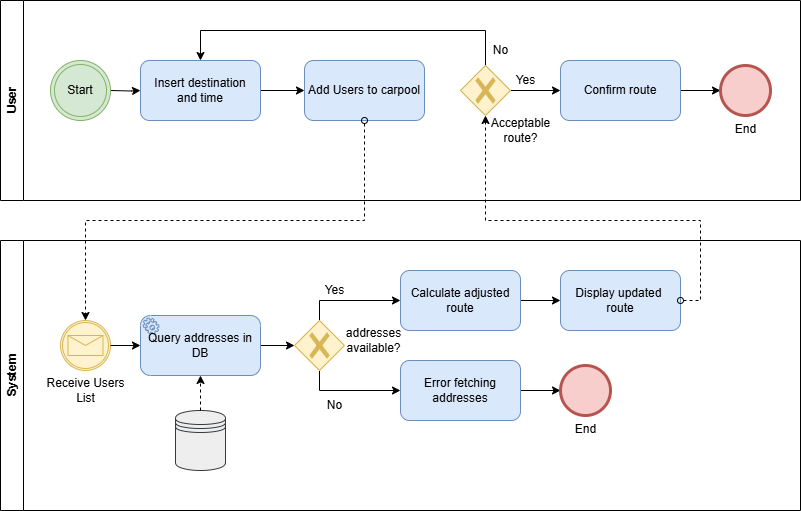

The diagram above was exported from draw.io. Its source (the exported page's mxGraphModel, read from the mxfile embedded in the PNG):
<mxGraphModel dx="1374" dy="744" grid="1" gridSize="10" guides="1" tooltips="1" connect="1" arrows="1" fold="1" page="1" pageScale="1" pageWidth="827" pageHeight="1169" math="0" shadow="0">
  <root>
    <mxCell id="0" />
    <mxCell id="1" parent="0" />
    <mxCell id="j5uJDolfGv999siIjo-Z-1" value="User" style="swimlane;horizontal=0;whiteSpace=wrap;html=1;" parent="1" vertex="1">
      <mxGeometry x="40" y="40" width="800" height="200" as="geometry" />
    </mxCell>
    <mxCell id="j5uJDolfGv999siIjo-Z-35" value="Acceptable&lt;div&gt;route?&lt;/div&gt;" style="text;html=1;align=center;verticalAlign=middle;resizable=0;points=[];autosize=1;strokeColor=none;fillColor=none;" parent="j5uJDolfGv999siIjo-Z-1" vertex="1">
      <mxGeometry x="480" y="110" width="80" height="40" as="geometry" />
    </mxCell>
    <mxCell id="j5uJDolfGv999siIjo-Z-2" value="System" style="swimlane;horizontal=0;whiteSpace=wrap;html=1;startSize=23;" parent="1" vertex="1">
      <mxGeometry x="40" y="280" width="800" height="270" as="geometry">
        <mxRectangle x="80" y="240" width="40" height="50" as="alternateBounds" />
      </mxGeometry>
    </mxCell>
    <mxCell id="j5uJDolfGv999siIjo-Z-13" value="Yes" style="text;html=1;align=center;verticalAlign=middle;resizable=0;points=[];autosize=1;strokeColor=none;fillColor=none;" parent="j5uJDolfGv999siIjo-Z-2" vertex="1">
      <mxGeometry x="314" y="35" width="40" height="30" as="geometry" />
    </mxCell>
    <mxCell id="j5uJDolfGv999siIjo-Z-14" value="No" style="text;html=1;align=center;verticalAlign=middle;resizable=0;points=[];autosize=1;strokeColor=none;fillColor=none;" parent="j5uJDolfGv999siIjo-Z-2" vertex="1">
      <mxGeometry x="314" y="150" width="40" height="30" as="geometry" />
    </mxCell>
    <mxCell id="j5uJDolfGv999siIjo-Z-62" value="" style="edgeStyle=orthogonalEdgeStyle;rounded=0;orthogonalLoop=1;jettySize=auto;html=1;" parent="j5uJDolfGv999siIjo-Z-2" source="j5uJDolfGv999siIjo-Z-16" target="j5uJDolfGv999siIjo-Z-28" edge="1">
      <mxGeometry relative="1" as="geometry" />
    </mxCell>
    <mxCell id="j5uJDolfGv999siIjo-Z-16" value="Calculate adjusted route" style="rounded=1;whiteSpace=wrap;html=1;fillColor=#dae8fc;strokeColor=#6c8ebf;" parent="j5uJDolfGv999siIjo-Z-2" vertex="1">
      <mxGeometry x="400" y="30" width="120" height="60" as="geometry" />
    </mxCell>
    <mxCell id="j5uJDolfGv999siIjo-Z-20" value="" style="edgeStyle=orthogonalEdgeStyle;rounded=0;orthogonalLoop=1;jettySize=auto;html=1;exitX=0.5;exitY=0;exitDx=0;exitDy=0;exitPerimeter=0;" parent="j5uJDolfGv999siIjo-Z-2" source="j5uJDolfGv999siIjo-Z-21" target="j5uJDolfGv999siIjo-Z-16" edge="1">
      <mxGeometry relative="1" as="geometry" />
    </mxCell>
    <mxCell id="j5uJDolfGv999siIjo-Z-61" style="edgeStyle=orthogonalEdgeStyle;rounded=0;orthogonalLoop=1;jettySize=auto;html=1;entryX=0;entryY=0.5;entryDx=0;entryDy=0;exitX=0.5;exitY=1;exitDx=0;exitDy=0;exitPerimeter=0;" parent="j5uJDolfGv999siIjo-Z-2" source="j5uJDolfGv999siIjo-Z-21" target="j5uJDolfGv999siIjo-Z-60" edge="1">
      <mxGeometry relative="1" as="geometry" />
    </mxCell>
    <mxCell id="j5uJDolfGv999siIjo-Z-21" value="" style="points=[[0.25,0.25,0],[0.5,0,0],[0.75,0.25,0],[1,0.5,0],[0.75,0.75,0],[0.5,1,0],[0.25,0.75,0],[0,0.5,0]];shape=mxgraph.bpmn.gateway2;html=1;verticalLabelPosition=bottom;labelBackgroundColor=#ffffff;verticalAlign=top;align=center;perimeter=rhombusPerimeter;outlineConnect=0;outline=none;symbol=none;gwType=exclusive;fillColor=#fff2cc;strokeColor=#d6b656;" parent="j5uJDolfGv999siIjo-Z-2" vertex="1">
      <mxGeometry x="294" y="80" width="50" height="50" as="geometry" />
    </mxCell>
    <mxCell id="j5uJDolfGv999siIjo-Z-28" value="Display updated&amp;nbsp;&lt;div&gt;route&lt;/div&gt;" style="rounded=1;whiteSpace=wrap;html=1;fillColor=#dae8fc;strokeColor=#6c8ebf;" parent="j5uJDolfGv999siIjo-Z-2" vertex="1">
      <mxGeometry x="560" y="30" width="120" height="60" as="geometry" />
    </mxCell>
    <mxCell id="j5uJDolfGv999siIjo-Z-30" value="addresses&lt;div&gt;available?&lt;/div&gt;" style="text;html=1;align=center;verticalAlign=middle;resizable=0;points=[];autosize=1;strokeColor=none;fillColor=none;" parent="j5uJDolfGv999siIjo-Z-2" vertex="1">
      <mxGeometry x="333" y="80" width="80" height="40" as="geometry" />
    </mxCell>
    <mxCell id="j5uJDolfGv999siIjo-Z-45" value="" style="points=[[0.145,0.145,0],[0.5,0,0],[0.855,0.145,0],[1,0.5,0],[0.855,0.855,0],[0.5,1,0],[0.145,0.855,0],[0,0.5,0]];shape=mxgraph.bpmn.event;html=1;verticalLabelPosition=bottom;labelBackgroundColor=#ffffff;verticalAlign=top;align=center;perimeter=ellipsePerimeter;outlineConnect=0;aspect=fixed;outline=catching;symbol=message;fillColor=#fff2cc;strokeColor=#d6b656;" parent="j5uJDolfGv999siIjo-Z-2" vertex="1">
      <mxGeometry x="60" y="80" width="50" height="50" as="geometry" />
    </mxCell>
    <mxCell id="j5uJDolfGv999siIjo-Z-48" value="Receive Users&lt;div&gt;List&lt;/div&gt;" style="text;html=1;align=center;verticalAlign=middle;resizable=0;points=[];autosize=1;strokeColor=none;fillColor=none;" parent="j5uJDolfGv999siIjo-Z-2" vertex="1">
      <mxGeometry x="35" y="130" width="100" height="40" as="geometry" />
    </mxCell>
    <mxCell id="j5uJDolfGv999siIjo-Z-54" value="" style="edgeStyle=orthogonalEdgeStyle;rounded=0;orthogonalLoop=1;jettySize=auto;html=1;entryX=0;entryY=0.5;entryDx=0;entryDy=0;entryPerimeter=0;" parent="j5uJDolfGv999siIjo-Z-2" source="j5uJDolfGv999siIjo-Z-49" target="j5uJDolfGv999siIjo-Z-21" edge="1">
      <mxGeometry relative="1" as="geometry" />
    </mxCell>
    <mxCell id="j5uJDolfGv999siIjo-Z-49" value="Query addresses in DB" style="points=[[0.25,0,0],[0.5,0,0],[0.75,0,0],[1,0.25,0],[1,0.5,0],[1,0.75,0],[0.75,1,0],[0.5,1,0],[0.25,1,0],[0,0.75,0],[0,0.5,0],[0,0.25,0]];shape=mxgraph.bpmn.task2;whiteSpace=wrap;rectStyle=rounded;size=10;html=1;container=1;expand=0;collapsible=0;taskMarker=service;fillColor=#dae8fc;strokeColor=#6c8ebf;" parent="j5uJDolfGv999siIjo-Z-2" vertex="1">
      <mxGeometry x="140" y="75" width="120" height="60" as="geometry" />
    </mxCell>
    <mxCell id="j5uJDolfGv999siIjo-Z-52" style="edgeStyle=orthogonalEdgeStyle;rounded=0;orthogonalLoop=1;jettySize=auto;html=1;entryX=0;entryY=0.5;entryDx=0;entryDy=0;entryPerimeter=0;" parent="j5uJDolfGv999siIjo-Z-2" source="j5uJDolfGv999siIjo-Z-45" target="j5uJDolfGv999siIjo-Z-49" edge="1">
      <mxGeometry relative="1" as="geometry" />
    </mxCell>
    <mxCell id="j5uJDolfGv999siIjo-Z-55" value="" style="shape=datastore;whiteSpace=wrap;html=1;fillColor=#eeeeee;strokeColor=#36393d;" parent="j5uJDolfGv999siIjo-Z-2" vertex="1">
      <mxGeometry x="175" y="170" width="50" height="60" as="geometry" />
    </mxCell>
    <mxCell id="j5uJDolfGv999siIjo-Z-56" value="" style="edgeStyle=orthogonalEdgeStyle;rounded=0;orthogonalLoop=1;jettySize=auto;html=1;entryX=0.5;entryY=1;entryDx=0;entryDy=0;entryPerimeter=0;exitX=0.5;exitY=0;exitDx=0;exitDy=0;dashed=1;endArrow=classic;startFill=0;startArrow=none;endFill=1;" parent="j5uJDolfGv999siIjo-Z-2" source="j5uJDolfGv999siIjo-Z-55" target="j5uJDolfGv999siIjo-Z-49" edge="1">
      <mxGeometry relative="1" as="geometry">
        <mxPoint x="175" y="193" as="sourcePoint" />
        <mxPoint x="150" y="135" as="targetPoint" />
      </mxGeometry>
    </mxCell>
    <mxCell id="j5uJDolfGv999siIjo-Z-64" value="" style="edgeStyle=orthogonalEdgeStyle;rounded=0;orthogonalLoop=1;jettySize=auto;html=1;" parent="j5uJDolfGv999siIjo-Z-2" source="j5uJDolfGv999siIjo-Z-60" target="j5uJDolfGv999siIjo-Z-40" edge="1">
      <mxGeometry relative="1" as="geometry" />
    </mxCell>
    <mxCell id="j5uJDolfGv999siIjo-Z-60" value="Error fetching addresses" style="rounded=1;whiteSpace=wrap;html=1;fillColor=#dae8fc;strokeColor=#6c8ebf;" parent="j5uJDolfGv999siIjo-Z-2" vertex="1">
      <mxGeometry x="400" y="120" width="120" height="60" as="geometry" />
    </mxCell>
    <mxCell id="j5uJDolfGv999siIjo-Z-40" value="End" style="points=[[0.145,0.145,0],[0.5,0,0],[0.855,0.145,0],[1,0.5,0],[0.855,0.855,0],[0.5,1,0],[0.145,0.855,0],[0,0.5,0]];shape=mxgraph.bpmn.event;html=1;verticalLabelPosition=bottom;labelBackgroundColor=#ffffff;verticalAlign=top;align=center;perimeter=ellipsePerimeter;outlineConnect=0;aspect=fixed;outline=end;symbol=terminate2;fillColor=#f8cecc;strokeColor=#b85450;" parent="j5uJDolfGv999siIjo-Z-2" vertex="1">
      <mxGeometry x="560" y="125" width="50" height="50" as="geometry" />
    </mxCell>
    <mxCell id="j5uJDolfGv999siIjo-Z-4" value="" style="edgeStyle=orthogonalEdgeStyle;rounded=0;orthogonalLoop=1;jettySize=auto;html=1;" parent="1" target="j5uJDolfGv999siIjo-Z-7" edge="1">
      <mxGeometry relative="1" as="geometry">
        <mxPoint x="150" y="130" as="sourcePoint" />
      </mxGeometry>
    </mxCell>
    <mxCell id="j5uJDolfGv999siIjo-Z-5" value="Start" style="ellipse;shape=doubleEllipse;html=1;dashed=0;whiteSpace=wrap;aspect=fixed;fillColor=#d5e8d4;strokeColor=#82b366;" parent="1" vertex="1">
      <mxGeometry x="90" y="100" width="60" height="60" as="geometry" />
    </mxCell>
    <mxCell id="j5uJDolfGv999siIjo-Z-31" value="" style="edgeStyle=orthogonalEdgeStyle;rounded=0;orthogonalLoop=1;jettySize=auto;html=1;" parent="1" source="j5uJDolfGv999siIjo-Z-7" target="j5uJDolfGv999siIjo-Z-12" edge="1">
      <mxGeometry relative="1" as="geometry" />
    </mxCell>
    <mxCell id="j5uJDolfGv999siIjo-Z-7" value="Insert destination&lt;div&gt;and time&lt;/div&gt;" style="rounded=1;whiteSpace=wrap;html=1;fillColor=#dae8fc;strokeColor=#6c8ebf;" parent="1" vertex="1">
      <mxGeometry x="180" y="100" width="120" height="60" as="geometry" />
    </mxCell>
    <mxCell id="j5uJDolfGv999siIjo-Z-12" value="Add Users to carpool" style="rounded=1;whiteSpace=wrap;html=1;fillColor=#dae8fc;strokeColor=#6c8ebf;" parent="1" vertex="1">
      <mxGeometry x="344" y="100" width="120" height="60" as="geometry" />
    </mxCell>
    <mxCell id="j5uJDolfGv999siIjo-Z-44" value="" style="edgeStyle=orthogonalEdgeStyle;rounded=0;orthogonalLoop=1;jettySize=auto;html=1;" parent="1" source="j5uJDolfGv999siIjo-Z-26" target="j5uJDolfGv999siIjo-Z-29" edge="1">
      <mxGeometry relative="1" as="geometry" />
    </mxCell>
    <mxCell id="j5uJDolfGv999siIjo-Z-26" value="Confirm route" style="rounded=1;whiteSpace=wrap;html=1;fillColor=#dae8fc;strokeColor=#6c8ebf;" parent="1" vertex="1">
      <mxGeometry x="600" y="100" width="120" height="60" as="geometry" />
    </mxCell>
    <mxCell id="j5uJDolfGv999siIjo-Z-29" value="End" style="points=[[0.145,0.145,0],[0.5,0,0],[0.855,0.145,0],[1,0.5,0],[0.855,0.855,0],[0.5,1,0],[0.145,0.855,0],[0,0.5,0]];shape=mxgraph.bpmn.event;html=1;verticalLabelPosition=bottom;labelBackgroundColor=#ffffff;verticalAlign=top;align=center;perimeter=ellipsePerimeter;outlineConnect=0;aspect=fixed;outline=end;symbol=terminate2;fillColor=#f8cecc;strokeColor=#b85450;" parent="1" vertex="1">
      <mxGeometry x="760" y="105" width="50" height="50" as="geometry" />
    </mxCell>
    <mxCell id="j5uJDolfGv999siIjo-Z-37" value="" style="edgeStyle=orthogonalEdgeStyle;rounded=0;orthogonalLoop=1;jettySize=auto;html=1;" parent="1" source="j5uJDolfGv999siIjo-Z-33" target="j5uJDolfGv999siIjo-Z-26" edge="1">
      <mxGeometry relative="1" as="geometry" />
    </mxCell>
    <mxCell id="j5uJDolfGv999siIjo-Z-42" style="edgeStyle=orthogonalEdgeStyle;rounded=0;orthogonalLoop=1;jettySize=auto;html=1;entryX=0.5;entryY=0;entryDx=0;entryDy=0;" parent="1" source="j5uJDolfGv999siIjo-Z-33" target="j5uJDolfGv999siIjo-Z-7" edge="1">
      <mxGeometry relative="1" as="geometry">
        <mxPoint x="480" y="40" as="targetPoint" />
        <Array as="points">
          <mxPoint x="525" y="70" />
          <mxPoint x="240" y="70" />
        </Array>
      </mxGeometry>
    </mxCell>
    <mxCell id="j5uJDolfGv999siIjo-Z-33" value="" style="points=[[0.25,0.25,0],[0.5,0,0],[0.75,0.25,0],[1,0.5,0],[0.75,0.75,0],[0.5,1,0],[0.25,0.75,0],[0,0.5,0]];shape=mxgraph.bpmn.gateway2;html=1;verticalLabelPosition=bottom;labelBackgroundColor=#ffffff;verticalAlign=top;align=center;perimeter=rhombusPerimeter;outlineConnect=0;outline=none;symbol=none;gwType=exclusive;fillColor=#fff2cc;strokeColor=#d6b656;" parent="1" vertex="1">
      <mxGeometry x="500" y="105" width="50" height="50" as="geometry" />
    </mxCell>
    <mxCell id="j5uJDolfGv999siIjo-Z-41" value="Yes" style="text;html=1;align=center;verticalAlign=middle;resizable=0;points=[];autosize=1;strokeColor=none;fillColor=none;" parent="1" vertex="1">
      <mxGeometry x="545" y="105" width="40" height="30" as="geometry" />
    </mxCell>
    <mxCell id="j5uJDolfGv999siIjo-Z-43" value="No" style="text;html=1;align=center;verticalAlign=middle;resizable=0;points=[];autosize=1;strokeColor=none;fillColor=none;" parent="1" vertex="1">
      <mxGeometry x="520" y="75" width="40" height="30" as="geometry" />
    </mxCell>
    <mxCell id="j5uJDolfGv999siIjo-Z-66" style="edgeStyle=orthogonalEdgeStyle;rounded=0;orthogonalLoop=1;jettySize=auto;html=1;entryX=0.5;entryY=0;entryDx=0;entryDy=0;entryPerimeter=0;exitX=0.5;exitY=1;exitDx=0;exitDy=0;dashed=1;startArrow=oval;startFill=0;" parent="1" source="j5uJDolfGv999siIjo-Z-12" target="j5uJDolfGv999siIjo-Z-45" edge="1">
      <mxGeometry relative="1" as="geometry">
        <Array as="points">
          <mxPoint x="404" y="260" />
          <mxPoint x="125" y="260" />
        </Array>
      </mxGeometry>
    </mxCell>
    <mxCell id="j5uJDolfGv999siIjo-Z-63" style="edgeStyle=orthogonalEdgeStyle;rounded=0;orthogonalLoop=1;jettySize=auto;html=1;exitX=1;exitY=0.5;exitDx=0;exitDy=0;dashed=1;startArrow=oval;startFill=0;" parent="1" source="j5uJDolfGv999siIjo-Z-28" target="j5uJDolfGv999siIjo-Z-33" edge="1">
      <mxGeometry relative="1" as="geometry">
        <Array as="points">
          <mxPoint x="740" y="340" />
          <mxPoint x="740" y="260" />
          <mxPoint x="525" y="260" />
        </Array>
      </mxGeometry>
    </mxCell>
  </root>
</mxGraphModel>